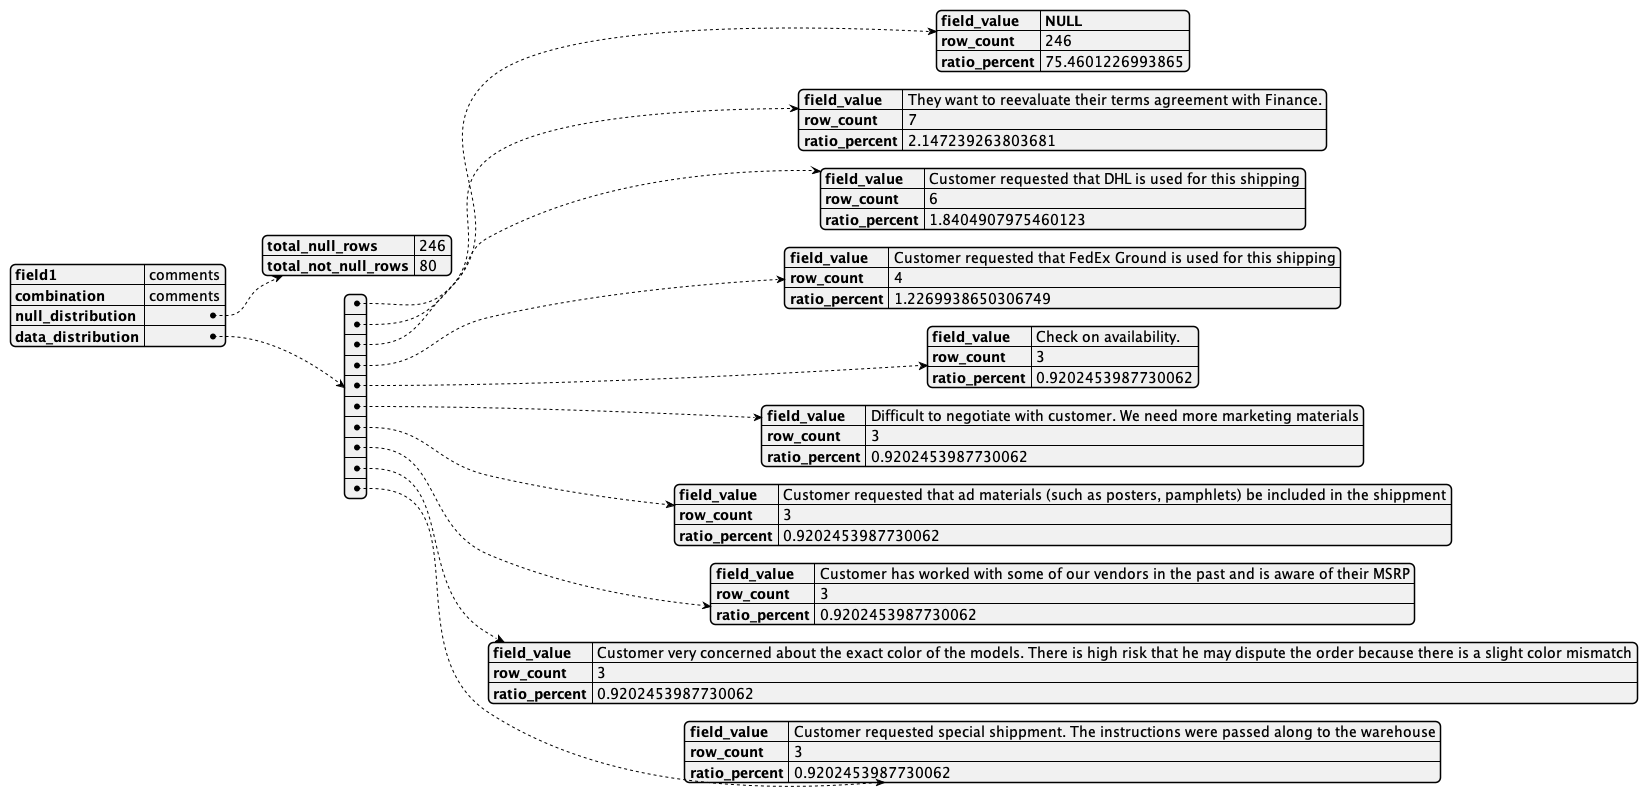

The diagram above was rendered by PlantUML. Its source (embedded in the PNG):
@startjson
{
    "field1": "comments",
    "combination": "comments",
    "null_distribution": {
        "total_null_rows": 246,
        "total_not_null_rows": 80
    },
    "data_distribution": [
        {
            "field_value": "**NULL**",
            "row_count": 246,
            "ratio_percent": 75.4601226993865
        },
        {
            "field_value": "They want to reevaluate their terms agreement with Finance.",
            "row_count": 7,
            "ratio_percent": 2.147239263803681
        },
        {
            "field_value": "Customer requested that DHL is used for this shipping",
            "row_count": 6,
            "ratio_percent": 1.8404907975460123
        },
        {
            "field_value": "Customer requested that FedEx Ground is used for this shipping",
            "row_count": 4,
            "ratio_percent": 1.2269938650306749
        },
        {
            "field_value": "Check on availability.",
            "row_count": 3,
            "ratio_percent": 0.9202453987730062
        },
        {
            "field_value": "Difficult to negotiate with customer. We need more marketing materials",
            "row_count": 3,
            "ratio_percent": 0.9202453987730062
        },
        {
            "field_value": "Customer requested that ad materials (such as posters, pamphlets) be included in the shippment",
            "row_count": 3,
            "ratio_percent": 0.9202453987730062
        },
        {
            "field_value": "Customer has worked with some of our vendors in the past and is aware of their MSRP",
            "row_count": 3,
            "ratio_percent": 0.9202453987730062
        },
        {
            "field_value": "Customer very concerned about the exact color of the models. There is high risk that he may dispute the order because there is a slight color mismatch",
            "row_count": 3,
            "ratio_percent": 0.9202453987730062
        },
        {
            "field_value": "Customer requested special shippment. The instructions were passed along to the warehouse",
            "row_count": 3,
            "ratio_percent": 0.9202453987730062
        }
    ]
}
@endjson